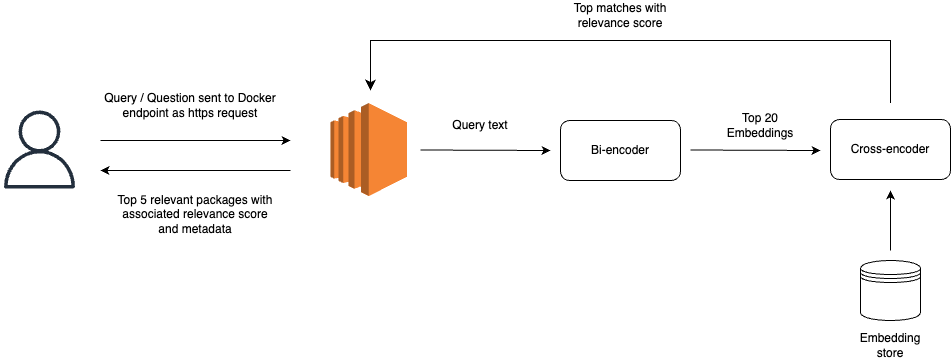

The diagram above was exported from draw.io. Its source (the exported page's mxGraphModel, read from the mxfile embedded in the PNG):
<mxGraphModel dx="1266" dy="650" grid="1" gridSize="10" guides="1" tooltips="1" connect="1" arrows="1" fold="1" page="1" pageScale="1" pageWidth="2336" pageHeight="1654" math="0" shadow="0">
  <root>
    <mxCell id="0" />
    <mxCell id="1" parent="0" />
    <mxCell id="C_5kUeUQC1FKRfjCHAAz-2" value="" style="sketch=0;outlineConnect=0;fontColor=#232F3E;gradientColor=none;fillColor=#232F3D;strokeColor=none;dashed=0;verticalLabelPosition=bottom;verticalAlign=top;align=center;html=1;fontSize=12;fontStyle=0;aspect=fixed;pointerEvents=1;shape=mxgraph.aws4.user;" vertex="1" parent="1">
      <mxGeometry x="300" y="310" width="78" height="78" as="geometry" />
    </mxCell>
    <mxCell id="C_5kUeUQC1FKRfjCHAAz-3" value="Query / Question sent to Docker endpoint as https request" style="text;html=1;align=center;verticalAlign=middle;whiteSpace=wrap;rounded=0;" vertex="1" parent="1">
      <mxGeometry x="400" y="289" width="180" height="31" as="geometry" />
    </mxCell>
    <mxCell id="C_5kUeUQC1FKRfjCHAAz-4" value="" style="endArrow=classic;html=1;rounded=0;" edge="1" parent="1">
      <mxGeometry width="50" height="50" relative="1" as="geometry">
        <mxPoint x="400" y="340" as="sourcePoint" />
        <mxPoint x="590" y="340" as="targetPoint" />
      </mxGeometry>
    </mxCell>
    <mxCell id="C_5kUeUQC1FKRfjCHAAz-5" value="" style="endArrow=classic;html=1;rounded=0;" edge="1" parent="1">
      <mxGeometry width="50" height="50" relative="1" as="geometry">
        <mxPoint x="590" y="370" as="sourcePoint" />
        <mxPoint x="400" y="370" as="targetPoint" />
      </mxGeometry>
    </mxCell>
    <mxCell id="C_5kUeUQC1FKRfjCHAAz-6" value="Top 5 relevant packages with associated relevance score and metadata" style="text;html=1;align=center;verticalAlign=middle;whiteSpace=wrap;rounded=0;" vertex="1" parent="1">
      <mxGeometry x="410" y="379" width="170" height="70" as="geometry" />
    </mxCell>
    <mxCell id="C_5kUeUQC1FKRfjCHAAz-7" value="" style="outlineConnect=0;dashed=0;verticalLabelPosition=bottom;verticalAlign=top;align=center;html=1;shape=mxgraph.aws3.ec2;fillColor=#F58534;gradientColor=none;" vertex="1" parent="1">
      <mxGeometry x="630" y="302.5" width="76.5" height="93" as="geometry" />
    </mxCell>
    <mxCell id="C_5kUeUQC1FKRfjCHAAz-8" value="Bi-encoder" style="rounded=1;whiteSpace=wrap;html=1;" vertex="1" parent="1">
      <mxGeometry x="860" y="320" width="120" height="60" as="geometry" />
    </mxCell>
    <mxCell id="C_5kUeUQC1FKRfjCHAAz-10" value="" style="endArrow=classic;html=1;rounded=0;" edge="1" parent="1">
      <mxGeometry width="50" height="50" relative="1" as="geometry">
        <mxPoint x="720" y="349.5" as="sourcePoint" />
        <mxPoint x="850" y="350" as="targetPoint" />
      </mxGeometry>
    </mxCell>
    <mxCell id="C_5kUeUQC1FKRfjCHAAz-11" value="Query text" style="text;html=1;align=center;verticalAlign=middle;whiteSpace=wrap;rounded=0;" vertex="1" parent="1">
      <mxGeometry x="750" y="310" width="60" height="30" as="geometry" />
    </mxCell>
    <mxCell id="C_5kUeUQC1FKRfjCHAAz-12" value="Cross-encoder" style="rounded=1;whiteSpace=wrap;html=1;" vertex="1" parent="1">
      <mxGeometry x="1130" y="319" width="120" height="60" as="geometry" />
    </mxCell>
    <mxCell id="C_5kUeUQC1FKRfjCHAAz-13" value="" style="endArrow=classic;html=1;rounded=0;" edge="1" parent="1">
      <mxGeometry width="50" height="50" relative="1" as="geometry">
        <mxPoint x="990" y="349.5" as="sourcePoint" />
        <mxPoint x="1120" y="350" as="targetPoint" />
      </mxGeometry>
    </mxCell>
    <mxCell id="C_5kUeUQC1FKRfjCHAAz-14" value="Top 20 Embeddings" style="text;html=1;align=center;verticalAlign=middle;whiteSpace=wrap;rounded=0;" vertex="1" parent="1">
      <mxGeometry x="1030" y="310" width="60" height="30" as="geometry" />
    </mxCell>
    <mxCell id="C_5kUeUQC1FKRfjCHAAz-16" value="" style="shape=datastore;whiteSpace=wrap;html=1;" vertex="1" parent="1">
      <mxGeometry x="1160" y="460" width="60" height="60" as="geometry" />
    </mxCell>
    <mxCell id="C_5kUeUQC1FKRfjCHAAz-17" value="Embedding store" style="text;html=1;align=center;verticalAlign=middle;whiteSpace=wrap;rounded=0;" vertex="1" parent="1">
      <mxGeometry x="1160" y="530" width="60" height="30" as="geometry" />
    </mxCell>
    <mxCell id="C_5kUeUQC1FKRfjCHAAz-18" value="" style="endArrow=classic;html=1;rounded=0;" edge="1" parent="1">
      <mxGeometry width="50" height="50" relative="1" as="geometry">
        <mxPoint x="1190" y="450" as="sourcePoint" />
        <mxPoint x="1190" y="390" as="targetPoint" />
      </mxGeometry>
    </mxCell>
    <mxCell id="C_5kUeUQC1FKRfjCHAAz-19" value="" style="edgeStyle=segmentEdgeStyle;endArrow=classic;html=1;curved=0;rounded=0;endSize=8;startSize=8;sourcePerimeterSpacing=0;targetPerimeterSpacing=0;" edge="1" parent="1">
      <mxGeometry width="100" relative="1" as="geometry">
        <mxPoint x="1190" y="302.5" as="sourcePoint" />
        <mxPoint x="670" y="290" as="targetPoint" />
        <Array as="points">
          <mxPoint x="1190" y="240" />
          <mxPoint x="670" y="240" />
        </Array>
      </mxGeometry>
    </mxCell>
    <mxCell id="C_5kUeUQC1FKRfjCHAAz-20" value="Top matches with relevance score" style="text;html=1;align=center;verticalAlign=middle;whiteSpace=wrap;rounded=0;" vertex="1" parent="1">
      <mxGeometry x="845" y="200" width="150" height="30" as="geometry" />
    </mxCell>
  </root>
</mxGraphModel>